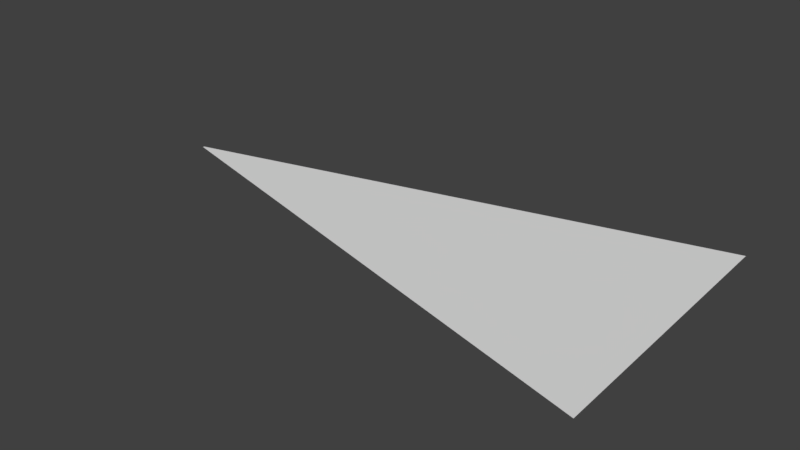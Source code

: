 # Source: ship.blend  (saved by Blender 2.79.0; exported with 4.5.12 LTS)
import bpy
from mathutils import Matrix  # noqa: F401  (used for matrix-valued properties, if any)

bpy.ops.wm.read_factory_settings(use_empty=True)
scene = bpy.context.scene
scene.name = 'Scene'

# ---- collections
col_collection_1 = bpy.data.collections.new('Collection 1'); scene.collection.children.link(col_collection_1)

# ---- world
world_world = bpy.data.worlds.new('World'); scene.world = world_world
world_world.color = (0.05088, 0.05088, 0.05088)
world_world.use_sun_shadow = False
world_world.sun_shadow_jitter_overblur = 0.0
world_world.cycles.sampling_method = 'MANUAL'

# ---- meshes
me_plane = bpy.data.meshes.new('Plane')
me_plane.from_pydata([(-1.339, -0.009411, -0.1162), (0.005228, -0.7622, -0.1162), (-1.339, -0.001733, -0.1162), (-0.01463, 0.6866, -0.1162)], [], [(0, 1, 3, 2)])
_ca = me_plane.color_attributes.new('Col', 'BYTE_COLOR', 'CORNER')
_ca.data.foreach_set('color', [1.0, 1.0, 1.0, 1.0, 1.0, 1.0, 1.0, 1.0, 1.0, 0.1356, 0.2016, 1.0, 1.0, 0.6038, 0.6514, 1.0])
me_plane.use_remesh_preserve_volume = False
me_plane.use_remesh_preserve_attributes = False
me_plane.use_mirror_vertex_groups = False
me_plane.update()

# ---- objects
ob_plane = bpy.data.objects.new('Plane', me_plane)

# ---- transforms, parenting, visibility, modifiers, constraints
ob_plane.location = (0.0, 0.0, 0.0)
ob_plane.scale = (0.65, 0.32, -0.02)
ob_plane.lineart.crease_threshold = 0.0

# ---- collection membership
col_collection_1.objects.link(ob_plane)

# ---- scene / render settings (as saved in the file)
scene.frame_start = 1; scene.frame_end = 250; scene.frame_set(0)
scene.render.engine = 'CYCLES'
scene.render.resolution_percentage = 50
scene.render.dither_intensity = 0.0
scene.cycles.use_denoising = False
scene.cycles.samples = 128
scene.cycles.sampling_pattern = 'TABULATED_SOBOL'
scene.cycles.use_adaptive_sampling = False
scene.cycles.use_light_tree = False
scene.cycles.blur_glossy = 0.0
scene.cycles.sample_clamp_indirect = 0.0
scene.view_settings.view_transform = 'Standard'
bpy.context.view_layer.update()

# ---- added for rendering (the .blend has no active camera and no usable light): camera, sun
cam_auto = bpy.data.cameras.new('AutoCamera')
cam_auto.lens = 50.0
cam_auto.sensor_width = 36.0
cam_auto.clip_end = 1000.0
ob_auto_camera = bpy.data.objects.new('AutoCamera', cam_auto)
scene.collection.objects.link(ob_auto_camera)
ob_auto_camera.location = (0.481643, -1.11013, 0.73435)
ob_auto_camera.rotation_euler = (1.09748, -7.21219e-08, 0.694738)
scene.camera = ob_auto_camera
light_auto_sun = bpy.data.lights.new('AutoSun', 'SUN')
light_auto_sun.energy = 3.0
light_auto_sun.angle = 0.0523599
ob_auto_sun = bpy.data.objects.new('AutoSun', light_auto_sun)
scene.collection.objects.link(ob_auto_sun)
ob_auto_sun.rotation_euler = (0.872665, 0.174533, 0.523599)
bpy.context.view_layer.update()
